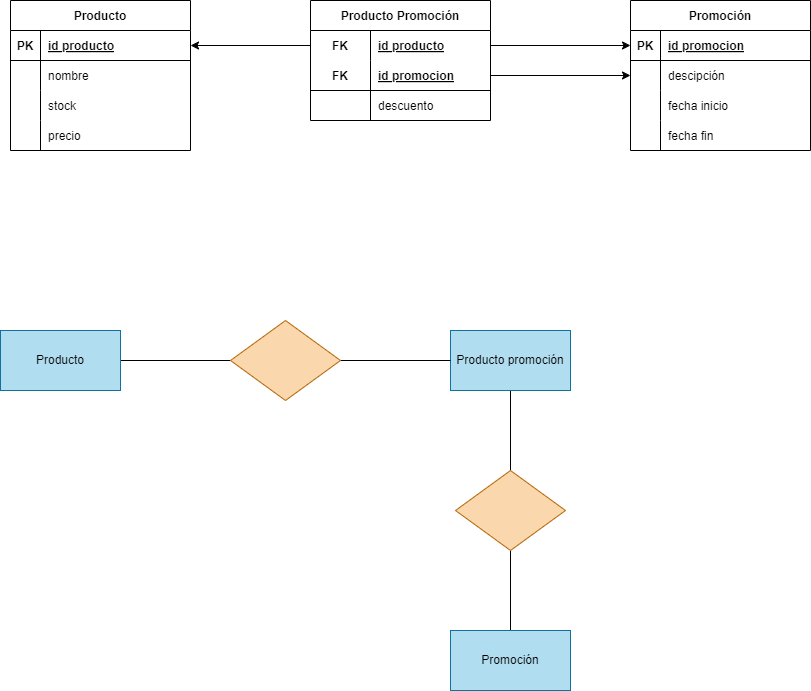

The diagram above was exported from draw.io. Its source (the exported page's mxGraphModel, read from the mxfile embedded in the PNG):
<mxGraphModel dx="1130" dy="779" grid="1" gridSize="10" guides="1" tooltips="1" connect="1" arrows="1" fold="1" page="1" pageScale="1" pageWidth="850" pageHeight="1100" math="0" shadow="0">
  <root>
    <mxCell id="0" />
    <mxCell id="1" parent="0" />
    <mxCell id="3" value="Producto" style="shape=table;startSize=30;container=1;collapsible=1;childLayout=tableLayout;fixedRows=1;rowLines=0;fontStyle=1;align=center;resizeLast=1;" vertex="1" parent="1">
      <mxGeometry x="180" y="40" width="180" height="150" as="geometry" />
    </mxCell>
    <mxCell id="4" value="" style="shape=tableRow;horizontal=0;startSize=0;swimlaneHead=0;swimlaneBody=0;fillColor=none;collapsible=0;dropTarget=0;points=[[0,0.5],[1,0.5]];portConstraint=eastwest;top=0;left=0;right=0;bottom=1;" vertex="1" parent="3">
      <mxGeometry y="30" width="180" height="30" as="geometry" />
    </mxCell>
    <mxCell id="5" value="PK" style="shape=partialRectangle;connectable=0;fillColor=none;top=0;left=0;bottom=0;right=0;fontStyle=1;overflow=hidden;" vertex="1" parent="4">
      <mxGeometry width="30" height="30" as="geometry">
        <mxRectangle width="30" height="30" as="alternateBounds" />
      </mxGeometry>
    </mxCell>
    <mxCell id="6" value="id producto" style="shape=partialRectangle;connectable=0;fillColor=none;top=0;left=0;bottom=0;right=0;align=left;spacingLeft=6;fontStyle=5;overflow=hidden;" vertex="1" parent="4">
      <mxGeometry x="30" width="150" height="30" as="geometry">
        <mxRectangle width="150" height="30" as="alternateBounds" />
      </mxGeometry>
    </mxCell>
    <mxCell id="7" value="" style="shape=tableRow;horizontal=0;startSize=0;swimlaneHead=0;swimlaneBody=0;fillColor=none;collapsible=0;dropTarget=0;points=[[0,0.5],[1,0.5]];portConstraint=eastwest;top=0;left=0;right=0;bottom=0;" vertex="1" parent="3">
      <mxGeometry y="60" width="180" height="30" as="geometry" />
    </mxCell>
    <mxCell id="8" value="" style="shape=partialRectangle;connectable=0;fillColor=none;top=0;left=0;bottom=0;right=0;editable=1;overflow=hidden;" vertex="1" parent="7">
      <mxGeometry width="30" height="30" as="geometry">
        <mxRectangle width="30" height="30" as="alternateBounds" />
      </mxGeometry>
    </mxCell>
    <mxCell id="9" value="nombre" style="shape=partialRectangle;connectable=0;fillColor=none;top=0;left=0;bottom=0;right=0;align=left;spacingLeft=6;overflow=hidden;" vertex="1" parent="7">
      <mxGeometry x="30" width="150" height="30" as="geometry">
        <mxRectangle width="150" height="30" as="alternateBounds" />
      </mxGeometry>
    </mxCell>
    <mxCell id="10" value="" style="shape=tableRow;horizontal=0;startSize=0;swimlaneHead=0;swimlaneBody=0;fillColor=none;collapsible=0;dropTarget=0;points=[[0,0.5],[1,0.5]];portConstraint=eastwest;top=0;left=0;right=0;bottom=0;" vertex="1" parent="3">
      <mxGeometry y="90" width="180" height="30" as="geometry" />
    </mxCell>
    <mxCell id="11" value="" style="shape=partialRectangle;connectable=0;fillColor=none;top=0;left=0;bottom=0;right=0;editable=1;overflow=hidden;" vertex="1" parent="10">
      <mxGeometry width="30" height="30" as="geometry">
        <mxRectangle width="30" height="30" as="alternateBounds" />
      </mxGeometry>
    </mxCell>
    <mxCell id="12" value="stock" style="shape=partialRectangle;connectable=0;fillColor=none;top=0;left=0;bottom=0;right=0;align=left;spacingLeft=6;overflow=hidden;" vertex="1" parent="10">
      <mxGeometry x="30" width="150" height="30" as="geometry">
        <mxRectangle width="150" height="30" as="alternateBounds" />
      </mxGeometry>
    </mxCell>
    <mxCell id="13" value="" style="shape=tableRow;horizontal=0;startSize=0;swimlaneHead=0;swimlaneBody=0;fillColor=none;collapsible=0;dropTarget=0;points=[[0,0.5],[1,0.5]];portConstraint=eastwest;top=0;left=0;right=0;bottom=0;" vertex="1" parent="3">
      <mxGeometry y="120" width="180" height="30" as="geometry" />
    </mxCell>
    <mxCell id="14" value="" style="shape=partialRectangle;connectable=0;fillColor=none;top=0;left=0;bottom=0;right=0;editable=1;overflow=hidden;" vertex="1" parent="13">
      <mxGeometry width="30" height="30" as="geometry">
        <mxRectangle width="30" height="30" as="alternateBounds" />
      </mxGeometry>
    </mxCell>
    <mxCell id="15" value="precio" style="shape=partialRectangle;connectable=0;fillColor=none;top=0;left=0;bottom=0;right=0;align=left;spacingLeft=6;overflow=hidden;" vertex="1" parent="13">
      <mxGeometry x="30" width="150" height="30" as="geometry">
        <mxRectangle width="150" height="30" as="alternateBounds" />
      </mxGeometry>
    </mxCell>
    <mxCell id="16" value="Producto Promoción" style="shape=table;startSize=30;container=1;collapsible=1;childLayout=tableLayout;fixedRows=1;rowLines=0;fontStyle=1;align=center;resizeLast=1;" vertex="1" parent="1">
      <mxGeometry x="480" y="40" width="180" height="120" as="geometry" />
    </mxCell>
    <mxCell id="17" value="" style="shape=tableRow;horizontal=0;startSize=0;swimlaneHead=0;swimlaneBody=0;fillColor=none;collapsible=0;dropTarget=0;points=[[0,0.5],[1,0.5]];portConstraint=eastwest;top=0;left=0;right=0;bottom=0;" vertex="1" parent="16">
      <mxGeometry y="30" width="180" height="30" as="geometry" />
    </mxCell>
    <mxCell id="18" value="FK" style="shape=partialRectangle;connectable=0;fillColor=none;top=0;left=0;bottom=0;right=0;fontStyle=1;overflow=hidden;" vertex="1" parent="17">
      <mxGeometry width="60" height="30" as="geometry">
        <mxRectangle width="60" height="30" as="alternateBounds" />
      </mxGeometry>
    </mxCell>
    <mxCell id="19" value="id producto" style="shape=partialRectangle;connectable=0;fillColor=none;top=0;left=0;bottom=0;right=0;align=left;spacingLeft=6;fontStyle=5;overflow=hidden;" vertex="1" parent="17">
      <mxGeometry x="60" width="120" height="30" as="geometry">
        <mxRectangle width="120" height="30" as="alternateBounds" />
      </mxGeometry>
    </mxCell>
    <mxCell id="20" value="" style="shape=tableRow;horizontal=0;startSize=0;swimlaneHead=0;swimlaneBody=0;fillColor=none;collapsible=0;dropTarget=0;points=[[0,0.5],[1,0.5]];portConstraint=eastwest;top=0;left=0;right=0;bottom=1;" vertex="1" parent="16">
      <mxGeometry y="60" width="180" height="30" as="geometry" />
    </mxCell>
    <mxCell id="21" value="FK" style="shape=partialRectangle;connectable=0;fillColor=none;top=0;left=0;bottom=0;right=0;fontStyle=1;overflow=hidden;" vertex="1" parent="20">
      <mxGeometry width="60" height="30" as="geometry">
        <mxRectangle width="60" height="30" as="alternateBounds" />
      </mxGeometry>
    </mxCell>
    <mxCell id="22" value="id promocion" style="shape=partialRectangle;connectable=0;fillColor=none;top=0;left=0;bottom=0;right=0;align=left;spacingLeft=6;fontStyle=5;overflow=hidden;" vertex="1" parent="20">
      <mxGeometry x="60" width="120" height="30" as="geometry">
        <mxRectangle width="120" height="30" as="alternateBounds" />
      </mxGeometry>
    </mxCell>
    <mxCell id="23" value="" style="shape=tableRow;horizontal=0;startSize=0;swimlaneHead=0;swimlaneBody=0;fillColor=none;collapsible=0;dropTarget=0;points=[[0,0.5],[1,0.5]];portConstraint=eastwest;top=0;left=0;right=0;bottom=0;" vertex="1" parent="16">
      <mxGeometry y="90" width="180" height="30" as="geometry" />
    </mxCell>
    <mxCell id="24" value="" style="shape=partialRectangle;connectable=0;fillColor=none;top=0;left=0;bottom=0;right=0;editable=1;overflow=hidden;" vertex="1" parent="23">
      <mxGeometry width="60" height="30" as="geometry">
        <mxRectangle width="60" height="30" as="alternateBounds" />
      </mxGeometry>
    </mxCell>
    <mxCell id="25" value="descuento" style="shape=partialRectangle;connectable=0;fillColor=none;top=0;left=0;bottom=0;right=0;align=left;spacingLeft=6;overflow=hidden;" vertex="1" parent="23">
      <mxGeometry x="60" width="120" height="30" as="geometry">
        <mxRectangle width="120" height="30" as="alternateBounds" />
      </mxGeometry>
    </mxCell>
    <mxCell id="29" value="Promoción" style="shape=table;startSize=30;container=1;collapsible=1;childLayout=tableLayout;fixedRows=1;rowLines=0;fontStyle=1;align=center;resizeLast=1;" vertex="1" parent="1">
      <mxGeometry x="800" y="40" width="180" height="150" as="geometry" />
    </mxCell>
    <mxCell id="30" value="" style="shape=tableRow;horizontal=0;startSize=0;swimlaneHead=0;swimlaneBody=0;fillColor=none;collapsible=0;dropTarget=0;points=[[0,0.5],[1,0.5]];portConstraint=eastwest;top=0;left=0;right=0;bottom=1;" vertex="1" parent="29">
      <mxGeometry y="30" width="180" height="30" as="geometry" />
    </mxCell>
    <mxCell id="31" value="PK" style="shape=partialRectangle;connectable=0;fillColor=none;top=0;left=0;bottom=0;right=0;fontStyle=1;overflow=hidden;" vertex="1" parent="30">
      <mxGeometry width="30" height="30" as="geometry">
        <mxRectangle width="30" height="30" as="alternateBounds" />
      </mxGeometry>
    </mxCell>
    <mxCell id="32" value="id promocion" style="shape=partialRectangle;connectable=0;fillColor=none;top=0;left=0;bottom=0;right=0;align=left;spacingLeft=6;fontStyle=5;overflow=hidden;" vertex="1" parent="30">
      <mxGeometry x="30" width="150" height="30" as="geometry">
        <mxRectangle width="150" height="30" as="alternateBounds" />
      </mxGeometry>
    </mxCell>
    <mxCell id="33" value="" style="shape=tableRow;horizontal=0;startSize=0;swimlaneHead=0;swimlaneBody=0;fillColor=none;collapsible=0;dropTarget=0;points=[[0,0.5],[1,0.5]];portConstraint=eastwest;top=0;left=0;right=0;bottom=0;" vertex="1" parent="29">
      <mxGeometry y="60" width="180" height="30" as="geometry" />
    </mxCell>
    <mxCell id="34" value="" style="shape=partialRectangle;connectable=0;fillColor=none;top=0;left=0;bottom=0;right=0;editable=1;overflow=hidden;" vertex="1" parent="33">
      <mxGeometry width="30" height="30" as="geometry">
        <mxRectangle width="30" height="30" as="alternateBounds" />
      </mxGeometry>
    </mxCell>
    <mxCell id="35" value="descipción" style="shape=partialRectangle;connectable=0;fillColor=none;top=0;left=0;bottom=0;right=0;align=left;spacingLeft=6;overflow=hidden;" vertex="1" parent="33">
      <mxGeometry x="30" width="150" height="30" as="geometry">
        <mxRectangle width="150" height="30" as="alternateBounds" />
      </mxGeometry>
    </mxCell>
    <mxCell id="36" value="" style="shape=tableRow;horizontal=0;startSize=0;swimlaneHead=0;swimlaneBody=0;fillColor=none;collapsible=0;dropTarget=0;points=[[0,0.5],[1,0.5]];portConstraint=eastwest;top=0;left=0;right=0;bottom=0;" vertex="1" parent="29">
      <mxGeometry y="90" width="180" height="30" as="geometry" />
    </mxCell>
    <mxCell id="37" value="" style="shape=partialRectangle;connectable=0;fillColor=none;top=0;left=0;bottom=0;right=0;editable=1;overflow=hidden;" vertex="1" parent="36">
      <mxGeometry width="30" height="30" as="geometry">
        <mxRectangle width="30" height="30" as="alternateBounds" />
      </mxGeometry>
    </mxCell>
    <mxCell id="38" value="fecha inicio" style="shape=partialRectangle;connectable=0;fillColor=none;top=0;left=0;bottom=0;right=0;align=left;spacingLeft=6;overflow=hidden;" vertex="1" parent="36">
      <mxGeometry x="30" width="150" height="30" as="geometry">
        <mxRectangle width="150" height="30" as="alternateBounds" />
      </mxGeometry>
    </mxCell>
    <mxCell id="39" value="" style="shape=tableRow;horizontal=0;startSize=0;swimlaneHead=0;swimlaneBody=0;fillColor=none;collapsible=0;dropTarget=0;points=[[0,0.5],[1,0.5]];portConstraint=eastwest;top=0;left=0;right=0;bottom=0;" vertex="1" parent="29">
      <mxGeometry y="120" width="180" height="30" as="geometry" />
    </mxCell>
    <mxCell id="40" value="" style="shape=partialRectangle;connectable=0;fillColor=none;top=0;left=0;bottom=0;right=0;editable=1;overflow=hidden;" vertex="1" parent="39">
      <mxGeometry width="30" height="30" as="geometry">
        <mxRectangle width="30" height="30" as="alternateBounds" />
      </mxGeometry>
    </mxCell>
    <mxCell id="41" value="fecha fin" style="shape=partialRectangle;connectable=0;fillColor=none;top=0;left=0;bottom=0;right=0;align=left;spacingLeft=6;overflow=hidden;" vertex="1" parent="39">
      <mxGeometry x="30" width="150" height="30" as="geometry">
        <mxRectangle width="150" height="30" as="alternateBounds" />
      </mxGeometry>
    </mxCell>
    <mxCell id="42" style="edgeStyle=none;html=1;" edge="1" parent="1" source="17" target="4">
      <mxGeometry relative="1" as="geometry" />
    </mxCell>
    <mxCell id="43" style="edgeStyle=none;html=1;entryX=0;entryY=0.5;entryDx=0;entryDy=0;" edge="1" parent="1" source="17" target="30">
      <mxGeometry relative="1" as="geometry" />
    </mxCell>
    <mxCell id="44" style="edgeStyle=none;html=1;" edge="1" parent="1" source="20" target="33">
      <mxGeometry relative="1" as="geometry" />
    </mxCell>
    <mxCell id="53" style="edgeStyle=none;html=1;entryX=0;entryY=0.5;entryDx=0;entryDy=0;endArrow=none;endFill=0;" edge="1" parent="1" source="46" target="50">
      <mxGeometry relative="1" as="geometry" />
    </mxCell>
    <mxCell id="46" value="Producto" style="rounded=0;whiteSpace=wrap;html=1;fillColor=#b1ddf0;strokeColor=#10739e;" vertex="1" parent="1">
      <mxGeometry x="170" y="370" width="120" height="60" as="geometry" />
    </mxCell>
    <mxCell id="55" style="edgeStyle=none;html=1;entryX=0.5;entryY=0;entryDx=0;entryDy=0;endArrow=none;endFill=0;" edge="1" parent="1" source="48" target="52">
      <mxGeometry relative="1" as="geometry" />
    </mxCell>
    <mxCell id="48" value="Producto promoción" style="rounded=0;whiteSpace=wrap;html=1;fillColor=#b1ddf0;strokeColor=#10739e;" vertex="1" parent="1">
      <mxGeometry x="620" y="370" width="120" height="60" as="geometry" />
    </mxCell>
    <mxCell id="56" style="edgeStyle=none;html=1;entryX=0.5;entryY=1;entryDx=0;entryDy=0;endArrow=none;endFill=0;" edge="1" parent="1" source="49" target="52">
      <mxGeometry relative="1" as="geometry" />
    </mxCell>
    <mxCell id="49" value="Promoción" style="rounded=0;whiteSpace=wrap;html=1;fillColor=#b1ddf0;strokeColor=#10739e;" vertex="1" parent="1">
      <mxGeometry x="620" y="670" width="120" height="60" as="geometry" />
    </mxCell>
    <mxCell id="54" style="edgeStyle=none;html=1;entryX=0;entryY=0.5;entryDx=0;entryDy=0;endArrow=none;endFill=0;" edge="1" parent="1" source="50" target="48">
      <mxGeometry relative="1" as="geometry" />
    </mxCell>
    <mxCell id="50" value="" style="rhombus;whiteSpace=wrap;html=1;fillColor=#fad7ac;strokeColor=#b46504;" vertex="1" parent="1">
      <mxGeometry x="400" y="360" width="110" height="80" as="geometry" />
    </mxCell>
    <mxCell id="52" value="" style="rhombus;whiteSpace=wrap;html=1;fillColor=#fad7ac;strokeColor=#b46504;" vertex="1" parent="1">
      <mxGeometry x="625" y="510" width="110" height="80" as="geometry" />
    </mxCell>
  </root>
</mxGraphModel>